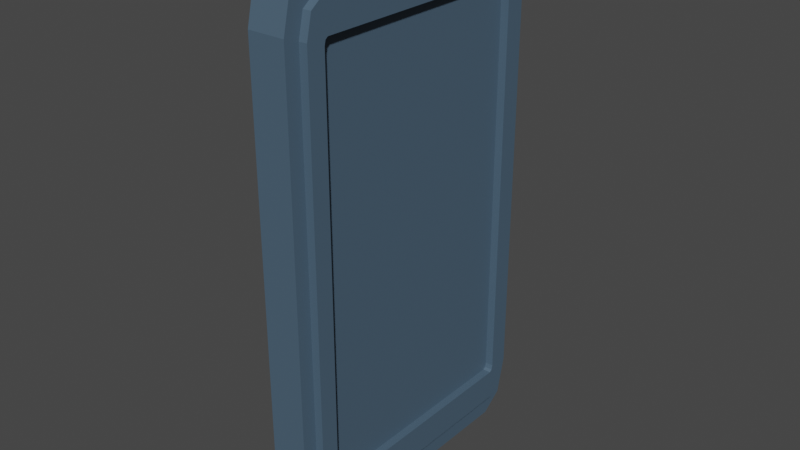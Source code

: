 # Source: Airlock.blend  (saved by Blender 2.80.75; exported with 4.5.12 LTS)
import bpy
from mathutils import Matrix  # noqa: F401  (used for matrix-valued properties, if any)

bpy.ops.wm.read_factory_settings(use_empty=True)
scene = bpy.context.scene
scene.name = 'Scene'

# ---- collections
col_collection = bpy.data.collections.new('Collection'); scene.collection.children.link(col_collection)

# ---- materials (node trees are filled in below, after node groups)
mat_airlock_material = bpy.data.materials.new('Airlock material')
mat_airlock_material.use_transparent_shadow = False

# ---- material node trees
mat_airlock_material.use_nodes = True; mat_airlock_material.node_tree.nodes.clear()
_N = mat_airlock_material.node_tree.nodes; _L = mat_airlock_material.node_tree.links
n0 = _N.new('ShaderNodeOutputMaterial'); n0.name = 'Material Output'; n0.location = (300, 300)
n1 = _N.new('ShaderNodeBsdfPrincipled'); n1.name = 'Principled BSDF'; n1.location = (10, 300)
n1.distribution = 'GGX'
n1.subsurface_method = 'BURLEY'
n1.inputs[0].default_value = (0.06941, 0.1165, 0.1679, 1.0)
n1.inputs[3].default_value = 1.45
n1.inputs[27].default_value = (0.0, 0.0, 0.0, 1.0)
n1.inputs[28].default_value = 1.0
_L.new(n1.outputs[0], n0.inputs[0])
n0.is_active_output = True

# ---- world
world_world = bpy.data.worlds.new('World'); scene.world = world_world
world_world.use_nodes = True; world_world.node_tree.nodes.clear()
_N = world_world.node_tree.nodes; _L = world_world.node_tree.links
n0 = _N.new('ShaderNodeOutputWorld'); n0.name = 'World Output'; n0.location = (300, 300)
n1 = _N.new('ShaderNodeBackground'); n1.name = 'Background'; n1.location = (10, 300)
n1.inputs[0].default_value = (0.05088, 0.05088, 0.05088, 1.0)
_L.new(n1.outputs[0], n0.inputs[0])
n0.is_active_output = True
world_world.color = (0.05088, 0.05088, 0.05088)
world_world.use_sun_shadow = False
world_world.sun_shadow_jitter_overblur = 0.0

# ---- meshes
me_cube_001 = bpy.data.meshes.new('Cube.001')
me_cube_001.from_pydata([(-0.5, -0.3783, -0.3908), (-0.5, -0.3908, -0.3783), (-0.5, -0.3871, -0.3871), (-0.5, -0.3908, 0.3783), (-0.5, -0.3783, 0.3908), (-0.5, -0.3871, 0.3871), (-0.5, 0.3908, -0.3783), (-0.5, 0.3783, -0.3908), (-0.5, 0.3871, -0.3871), (-0.5, 0.3783, 0.3908), (-0.5, 0.3908, 0.3783), (-0.5, 0.3871, 0.3871), (0.5, -0.3908, -0.3783), (0.5, -0.3783, -0.3908), (0.5, -0.3871, -0.3871), (0.5, -0.3783, 0.3908), (0.5, -0.3908, 0.3783), (0.5, -0.3871, 0.3871), (0.5, 0.3783, -0.3908), (0.5, 0.3908, -0.3783), (0.5, 0.3871, -0.3871), (0.5, 0.3908, 0.3783), (0.5, 0.3783, 0.3908), (0.5, 0.3871, 0.3871), (-0.5, 0.4, -0.5), (-0.5, 0.4707, -0.4707), (-0.5, 0.5, -0.4), (-0.5, 0.4707, 0.4707), (-0.5, 0.4, 0.5), (-0.5, 0.5, 0.4), (-0.5, -0.4707, -0.4707), (-0.5, -0.4, -0.5), (-0.5, -0.5, -0.4), (-0.5, -0.4, 0.5), (-0.5, -0.4707, 0.4707), (-0.5, -0.5, 0.4), (0.5, 0.4707, -0.4707), (0.5, 0.4, -0.5), (0.5, 0.5, -0.4), (0.5, 0.4, 0.5), (0.5, 0.4707, 0.4707), (0.5, 0.5, 0.4), (0.5, -0.4, -0.5), (0.5, -0.4707, -0.4707), (0.5, -0.5, -0.4), (0.5, -0.4707, 0.4707), (0.5, -0.4, 0.5), (0.5, -0.5, 0.4), (-0.5, 0.4, -0.5), (-0.5, 0.4707, -0.4707), (-0.5, 0.5, -0.4), (-0.5, 0.4707, 0.4707), (-0.5, 0.4, 0.5), (-0.5, 0.5, 0.4), (-0.5, -0.4707, -0.4707), (-0.5, -0.4, -0.5), (-0.5, -0.5, -0.4), (-0.5, -0.4, 0.5), (-0.5, -0.4707, 0.4707), (-0.5, -0.5, 0.4), (0.5, 0.4331, -0.4331), (0.5, 0.3902, -0.4509), (0.5, 0.4509, -0.3902), (0.5, 0.3902, 0.4509), (0.5, 0.4331, 0.4331), (0.5, 0.4509, 0.3902), (0.5, -0.3902, -0.4509), (0.5, -0.4331, -0.4331), (0.5, -0.4509, -0.3902), (0.5, -0.4331, 0.4331), (0.5, -0.3902, 0.4509), (0.5, -0.4509, 0.3902), (-0.5, 0.3902, -0.4509), (-0.5, 0.4331, -0.4331), (-0.5, 0.4509, -0.3902), (-0.5, 0.4331, 0.4331), (-0.5, 0.3902, 0.4509), (-0.5, 0.4509, 0.3902), (-0.5, -0.4331, -0.4331), (-0.5, -0.3902, -0.4509), (-0.5, -0.4509, -0.3902), (-0.5, -0.3902, 0.4509), (-0.5, -0.4331, 0.4331), (-0.5, -0.4509, 0.3902), (0.5, 0.4331, -0.4331), (0.5, 0.3902, -0.4509), (0.5, 0.4509, -0.3902), (0.5, 0.3902, 0.4509), (0.5, 0.4331, 0.4331), (0.5, 0.4509, 0.3902), (0.5, -0.3902, -0.4509), (0.5, -0.4331, -0.4331), (0.5, -0.4509, -0.3902), (0.5, -0.4331, 0.4331), (0.5, -0.3902, 0.4509), (0.5, -0.4509, 0.3902), (-0.5, 0.3902, -0.4509), (-0.5, 0.4331, -0.4331), (-0.5, 0.4509, -0.3902), (-0.5, 0.4331, 0.4331), (-0.5, 0.3902, 0.4509), (-0.5, 0.4509, 0.3902), (-0.5, -0.4331, -0.4331), (-0.5, -0.3902, -0.4509), (-0.5, -0.4509, -0.3902), (-0.5, -0.3902, 0.4509), (-0.5, -0.4331, 0.4331), (-0.5, -0.4509, 0.3902), (0.5, 0.3871, -0.3871), (0.5, 0.3783, -0.3908), (0.5, 0.3908, -0.3783), (0.5, 0.3783, 0.3908), (0.5, 0.3871, 0.3871), (0.5, 0.3908, 0.3783), (0.5, -0.3783, -0.3908), (0.5, -0.3871, -0.3871), (0.5, -0.3908, -0.3783), (0.5, -0.3871, 0.3871), (0.5, -0.3783, 0.3908), (0.5, -0.3908, 0.3783), (-0.5, 0.3783, -0.3908), (-0.5, 0.3871, -0.3871), (-0.5, 0.3908, -0.3783), (-0.5, 0.3871, 0.3871), (-0.5, 0.3783, 0.3908), (-0.5, 0.3908, 0.3783), (-0.5, -0.3871, -0.3871), (-0.5, -0.3783, -0.3908), (-0.5, -0.3908, -0.3783), (-0.5, -0.3783, 0.3908), (-0.5, -0.3871, 0.3871), (-0.5, -0.3908, 0.3783), (0.5, 0.4331, -0.4331), (0.5, 0.3902, -0.4509), (0.5, 0.4509, -0.3902), (0.5, 0.3902, 0.4509), (0.5, 0.4331, 0.4331), (0.5, 0.4509, 0.3902), (0.5, -0.3902, -0.4509), (0.5, -0.4331, -0.4331), (0.5, -0.4509, -0.3902), (0.5, -0.4331, 0.4331), (0.5, -0.3902, 0.4509), (0.5, -0.4509, 0.3902), (0.5, 0.3871, -0.3871), (0.5, 0.3783, -0.3908), (0.5, 0.3908, -0.3783), (0.5, 0.3783, 0.3908), (0.5, 0.3871, 0.3871), (0.5, 0.3908, 0.3783), (0.5, -0.3783, -0.3908), (0.5, -0.3871, -0.3871), (0.5, -0.3908, -0.3783), (0.5, -0.3871, 0.3871), (0.5, -0.3783, 0.3908), (0.5, -0.3908, 0.3783), (0.5897, 0.4331, -0.4331), (0.5897, 0.3871, -0.3871), (0.5897, 0.3783, -0.3908), (0.5897, 0.3902, -0.4509), (0.5897, 0.4509, -0.3902), (0.5897, 0.3908, -0.3783), (0.5897, 0.3902, 0.4509), (0.5897, 0.3783, 0.3908), (0.5897, 0.3871, 0.3871), (0.5897, 0.4331, 0.4331), (0.5897, 0.3908, 0.3783), (0.5897, 0.4509, 0.3902), (0.5897, -0.3902, -0.4509), (0.5897, -0.3783, -0.3908), (0.5897, -0.3871, -0.3871), (0.5897, -0.4331, -0.4331), (0.5897, -0.3908, -0.3783), (0.5897, -0.4509, -0.3902), (0.5897, -0.4331, 0.4331), (0.5897, -0.3871, 0.3871), (0.5897, -0.3783, 0.3908), (0.5897, -0.3902, 0.4509), (0.5897, -0.4509, 0.3902), (0.5897, -0.3908, 0.3783), (-0.7242, 0.3902, -0.4509), (-0.7242, 0.4331, -0.4331), (-0.7242, 0.4509, -0.3902), (-0.7242, 0.4331, 0.4331), (-0.7242, 0.3902, 0.4509), (-0.7242, 0.4509, 0.3902), (-0.7242, -0.4331, -0.4331), (-0.7242, -0.3902, -0.4509), (-0.7242, -0.4509, -0.3902), (-0.7242, -0.3902, 0.4509), (-0.7242, -0.4331, 0.4331), (-0.7242, -0.4509, 0.3902), (-0.7242, 0.3783, -0.3908), (-0.7242, 0.3871, -0.3871), (-0.7242, 0.3908, -0.3783), (-0.7242, 0.3871, 0.3871), (-0.7242, 0.3783, 0.3908), (-0.7242, 0.3908, 0.3783), (-0.7242, -0.3871, -0.3871), (-0.7242, -0.3783, -0.3908), (-0.7242, -0.3908, -0.3783), (-0.7242, -0.3783, 0.3908), (-0.7242, -0.3871, 0.3871), (-0.7242, -0.3908, 0.3783), (0.7242, 0.4331, -0.4331), (0.7242, 0.3871, -0.3871), (0.7242, 0.3783, -0.3908), (0.7242, 0.3902, -0.4509), (0.7242, 0.4509, -0.3902), (0.7242, 0.3908, -0.3783), (0.7242, 0.3902, 0.4509), (0.7242, 0.3783, 0.3908), (0.7242, 0.3871, 0.3871), (0.7242, 0.4331, 0.4331), (0.7242, 0.3908, 0.3783), (0.7242, 0.4509, 0.3902), (0.7242, -0.3902, -0.4509), (0.7242, -0.3783, -0.3908), (0.7242, -0.3871, -0.3871), (0.7242, -0.4331, -0.4331), (0.7242, -0.3908, -0.3783), (0.7242, -0.4509, -0.3902), (0.7242, -0.4331, 0.4331), (0.7242, -0.3871, 0.3871), (0.7242, -0.3783, 0.3908), (0.7242, -0.3902, 0.4509), (0.7242, -0.4509, 0.3902), (0.7242, -0.3908, 0.3783)], [], [(44, 47, 35, 32), (1, 3, 131, 128), (39, 28, 33, 46), (154, 153, 117, 118), (26, 29, 41, 38), (37, 24, 25, 36), (36, 25, 26, 38), (28, 39, 40, 27), (27, 40, 41, 29), (31, 42, 43, 30), (30, 43, 44, 32), (46, 33, 34, 45), (45, 34, 35, 47), (24, 37, 42, 31), (48, 49, 25, 24), (49, 50, 26, 25), (51, 52, 28, 27), (53, 51, 27, 29), (54, 55, 31, 30), (56, 54, 30, 32), (57, 58, 34, 33), (58, 59, 35, 34), (55, 48, 24, 31), (59, 56, 32, 35), (52, 57, 33, 28), (50, 53, 29, 26), (60, 61, 37, 36), (62, 60, 36, 38), (63, 64, 40, 39), (64, 65, 41, 40), (66, 67, 43, 42), (67, 68, 44, 43), (69, 70, 46, 45), (71, 69, 45, 47), (61, 66, 42, 37), (68, 71, 47, 44), (70, 63, 39, 46), (65, 62, 38, 41), (72, 73, 49, 48), (73, 74, 50, 49), (75, 76, 52, 51), (77, 75, 51, 53), (78, 79, 55, 54), (80, 78, 54, 56), (81, 82, 58, 57), (82, 83, 59, 58), (79, 72, 48, 55), (83, 80, 56, 59), (76, 81, 57, 52), (74, 77, 53, 50), (132, 133, 61, 60), (134, 132, 60, 62), (135, 136, 64, 63), (136, 137, 65, 64), (138, 139, 67, 66), (139, 140, 68, 67), (141, 142, 70, 69), (143, 141, 69, 71), (133, 138, 66, 61), (140, 143, 71, 68), (142, 135, 63, 70), (137, 134, 62, 65), (96, 97, 73, 72), (97, 98, 74, 73), (99, 100, 76, 75), (101, 99, 75, 77), (102, 103, 79, 78), (104, 102, 78, 80), (105, 106, 82, 81), (106, 107, 83, 82), (103, 96, 72, 79), (107, 104, 80, 83), (100, 105, 81, 76), (98, 101, 77, 74), (12, 16, 179, 172), (94, 93, 174, 177), (19, 20, 157, 161), (18, 13, 169, 158), (92, 91, 171, 173), (20, 18, 158, 157), (16, 17, 175, 179), (91, 90, 168, 171), (86, 89, 167, 160), (17, 15, 176, 175), (89, 88, 165, 167), (87, 94, 177, 162), (102, 104, 188, 186), (8, 6, 194, 193), (0, 7, 192, 199), (103, 102, 186, 187), (7, 8, 193, 192), (101, 98, 182, 185), (5, 3, 203, 202), (99, 101, 185, 183), (105, 100, 184, 189), (4, 5, 202, 201), (100, 99, 183, 184), (104, 107, 191, 188), (109, 108, 110, 113, 112, 111, 118, 117, 119, 116, 115, 114), (127, 126, 128, 131, 130, 129, 124, 123, 125, 122, 121, 120), (9, 11, 123, 124), (153, 155, 119, 117), (4, 9, 124, 129), (145, 144, 108, 109), (11, 10, 125, 123), (150, 145, 109, 114), (10, 6, 122, 125), (144, 146, 110, 108), (0, 2, 126, 127), (155, 152, 116, 119), (148, 147, 111, 112), (2, 1, 128, 126), (147, 154, 118, 111), (149, 148, 112, 113), (5, 4, 129, 130), (146, 149, 113, 110), (151, 150, 114, 115), (3, 5, 130, 131), (8, 7, 120, 121), (152, 151, 115, 116), (7, 0, 127, 120), (6, 8, 121, 122), (84, 85, 133, 132), (86, 84, 132, 134), (87, 88, 136, 135), (88, 89, 137, 136), (90, 91, 139, 138), (91, 92, 140, 139), (93, 94, 142, 141), (95, 93, 141, 143), (85, 90, 138, 133), (92, 95, 143, 140), (94, 87, 135, 142), (89, 86, 134, 137), (18, 20, 144, 145), (20, 19, 146, 144), (23, 22, 147, 148), (21, 23, 148, 149), (14, 13, 150, 151), (12, 14, 151, 152), (15, 17, 153, 154), (17, 16, 155, 153), (13, 18, 145, 150), (16, 12, 152, 155), (22, 15, 154, 147), (19, 21, 149, 146), (174, 178, 226, 222), (163, 164, 212, 211), (172, 179, 227, 220), (177, 174, 222, 225), (161, 157, 205, 209), (158, 169, 217, 206), (173, 171, 219, 221), (157, 158, 206, 205), (179, 175, 223, 227), (171, 168, 216, 219), (160, 167, 215, 208), (175, 176, 224, 223), (22, 23, 164, 163), (93, 95, 178, 174), (15, 22, 163, 176), (85, 84, 156, 159), (23, 21, 166, 164), (90, 85, 159, 168), (21, 19, 161, 166), (84, 86, 160, 156), (13, 14, 170, 169), (95, 92, 173, 178), (88, 87, 162, 165), (14, 12, 172, 170), (192, 193, 181, 180), (193, 194, 182, 181), (195, 196, 184, 183), (197, 195, 183, 185), (198, 199, 187, 186), (200, 198, 186, 188), (201, 202, 190, 189), (202, 203, 191, 190), (199, 192, 180, 187), (203, 200, 188, 191), (196, 201, 189, 184), (194, 197, 185, 182), (3, 1, 200, 203), (11, 9, 196, 195), (106, 105, 189, 190), (9, 4, 201, 196), (10, 11, 195, 197), (107, 106, 190, 191), (6, 10, 197, 194), (97, 96, 180, 181), (2, 0, 199, 198), (96, 103, 187, 180), (98, 97, 181, 182), (1, 2, 198, 200), (205, 206, 207, 204), (209, 205, 204, 208), (211, 212, 213, 210), (212, 214, 215, 213), (217, 218, 219, 216), (218, 220, 221, 219), (223, 224, 225, 222), (227, 223, 222, 226), (206, 217, 216, 207), (220, 227, 226, 221), (224, 211, 210, 225), (214, 209, 208, 215), (176, 163, 211, 224), (159, 156, 204, 207), (164, 166, 214, 212), (168, 159, 207, 216), (166, 161, 209, 214), (156, 160, 208, 204), (169, 170, 218, 217), (178, 173, 221, 226), (165, 162, 210, 213), (170, 172, 220, 218), (162, 177, 225, 210), (167, 165, 213, 215)])
_uv = me_cube_001.uv_layers.new(name='UVMap')
_uv.uv.foreach_set('vector', [0.4, 0.75, 0.6, 0.75, 0.6, 1.0, 0.4, 1.0, 0.4054, 0.02731, 0.5946, 0.02731, 0.5946, 0.02731, 0.4054, 0.02731, 0.625, 0.525, 0.875, 0.525, 0.875, 0.725, 0.625, 0.725, 0.5977, 0.7196, 0.5968, 0.7218, 0.5968, 0.7218, 0.5977, 0.7196, 0.4, 0.25, 0.6, 0.25, 0.6, 0.5, 0.4, 0.5, 0.375, 0.525, 0.125, 0.525, 0.125, 0.5, 0.375, 0.5, 0.375, 0.5, 0.375, 0.25, 0.4, 0.25, 0.4, 0.5, 0.875, 0.525, 0.625, 0.525, 0.625, 0.5, 0.875, 0.5, 0.625, 0.25, 0.625, 0.5, 0.6, 0.5, 0.6, 0.25, 0.125, 0.725, 0.375, 0.725, 0.375, 0.75, 0.125, 0.75, 0.375, 1.0, 0.375, 0.75, 0.4, 0.75, 0.4, 1.0, 0.625, 0.725, 0.875, 0.725, 0.875, 0.75, 0.625, 0.75, 0.625, 0.75, 0.625, 1.0, 0.6, 1.0, 0.6, 0.75, 0.125, 0.525, 0.375, 0.525, 0.375, 0.725, 0.125, 0.725, 0.375, 0.225, 0.3823, 0.2427, 0.3823, 0.2427, 0.375, 0.225, 0.3823, 0.2427, 0.4, 0.25, 0.4, 0.25, 0.3823, 0.2427, 0.6177, 0.2427, 0.625, 0.225, 0.625, 0.225, 0.6177, 0.2427, 0.6, 0.25, 0.6177, 0.2427, 0.6177, 0.2427, 0.6, 0.25, 0.3823, 0.007322, 0.375, 0.025, 0.375, 0.025, 0.3823, 0.007322, 0.4, 0.0, 0.3823, 0.007322, 0.3823, 0.007322, 0.4, 0.0, 0.625, 0.025, 0.6177, 0.007322, 0.6177, 0.007322, 0.625, 0.025, 0.6177, 0.007322, 0.6, 0.0, 0.6, 0.0, 0.6177, 0.007322, 0.375, 0.025, 0.375, 0.225, 0.375, 0.225, 0.375, 0.025, 0.6, 0.0, 0.6, 0.0, 0.6, 0.0, 0.6, 0.0, 0.625, 0.225, 0.625, 0.025, 0.625, 0.025, 0.625, 0.225, 0.4, 0.25, 0.4, 0.25, 0.4, 0.25, 0.4, 0.25, 0.3917, 0.5167, 0.3873, 0.5274, 0.375, 0.525, 0.3823, 0.5073, 0.4024, 0.5123, 0.3917, 0.5167, 0.3823, 0.5073, 0.4, 0.5, 0.6127, 0.5274, 0.6083, 0.5167, 0.6177, 0.5073, 0.625, 0.525, 0.6083, 0.5167, 0.5976, 0.5123, 0.6, 0.5, 0.6177, 0.5073, 0.3873, 0.7226, 0.3917, 0.7333, 0.3823, 0.7427, 0.375, 0.725, 0.3917, 0.7333, 0.4024, 0.7377, 0.4, 0.75, 0.3823, 0.7427, 0.6083, 0.7333, 0.6127, 0.7226, 0.625, 0.725, 0.6177, 0.7427, 0.5976, 0.7377, 0.6083, 0.7333, 0.6177, 0.7427, 0.6, 0.75, 0.3873, 0.5274, 0.3873, 0.7226, 0.375, 0.725, 0.375, 0.525, 0.4024, 0.7377, 0.5976, 0.7377, 0.6, 0.75, 0.4, 0.75, 0.6127, 0.7226, 0.6127, 0.5274, 0.625, 0.525, 0.625, 0.725, 0.5976, 0.5123, 0.4024, 0.5123, 0.4, 0.5, 0.6, 0.5, 0.3873, 0.2226, 0.3917, 0.2333, 0.3823, 0.2427, 0.375, 0.225, 0.3917, 0.2333, 0.4024, 0.2377, 0.4, 0.25, 0.3823, 0.2427, 0.6083, 0.2333, 0.6127, 0.2226, 0.625, 0.225, 0.6177, 0.2427, 0.5976, 0.2377, 0.6083, 0.2333, 0.6177, 0.2427, 0.6, 0.25, 0.3917, 0.01672, 0.3873, 0.02744, 0.375, 0.025, 0.3823, 0.007322, 0.4024, 0.01228, 0.3917, 0.01672, 0.3823, 0.007322, 0.4, 0.0, 0.6127, 0.02744, 0.6083, 0.01672, 0.6177, 0.007322, 0.625, 0.025, 0.6083, 0.01672, 0.5976, 0.01228, 0.6, 0.0, 0.6177, 0.007322, 0.3873, 0.02744, 0.3873, 0.2226, 0.375, 0.225, 0.375, 0.025, 0.5976, 0.01228, 0.4024, 0.01228, 0.4, 0.0, 0.6, 0.0, 0.6127, 0.2226, 0.6127, 0.02744, 0.625, 0.025, 0.625, 0.225, 0.4024, 0.2377, 0.5976, 0.2377, 0.6, 0.25, 0.4, 0.25, 0.3917, 0.5167, 0.3873, 0.5274, 0.3873, 0.5274, 0.3917, 0.5167, 0.4024, 0.5123, 0.3917, 0.5167, 0.3917, 0.5167, 0.4024, 0.5123, 0.6127, 0.5274, 0.6083, 0.5167, 0.6083, 0.5167, 0.6127, 0.5274, 0.6083, 0.5167, 0.5976, 0.5123, 0.5976, 0.5123, 0.6083, 0.5167, 0.3873, 0.7226, 0.3917, 0.7333, 0.3917, 0.7333, 0.3873, 0.7226, 0.3917, 0.7333, 0.4024, 0.7377, 0.4024, 0.7377, 0.3917, 0.7333, 0.6083, 0.7333, 0.6127, 0.7226, 0.6127, 0.7226, 0.6083, 0.7333, 0.5976, 0.7377, 0.6083, 0.7333, 0.6083, 0.7333, 0.5976, 0.7377, 0.3873, 0.5274, 0.3873, 0.7226, 0.3873, 0.7226, 0.3873, 0.5274, 0.4024, 0.7377, 0.4024, 0.7377, 0.4024, 0.7377, 0.4024, 0.7377, 0.6127, 0.7226, 0.6127, 0.5274, 0.6127, 0.5274, 0.6127, 0.7226, 0.5976, 0.5123, 0.5976, 0.5123, 0.5976, 0.5123, 0.5976, 0.5123, 0.3873, 0.2226, 0.3917, 0.2333, 0.3917, 0.2333, 0.3873, 0.2226, 0.3917, 0.2333, 0.4024, 0.2377, 0.4024, 0.2377, 0.3917, 0.2333, 0.6083, 0.2333, 0.6127, 0.2226, 0.6127, 0.2226, 0.6083, 0.2333, 0.5976, 0.2377, 0.6083, 0.2333, 0.6083, 0.2333, 0.5976, 0.2377, 0.3917, 0.01672, 0.3873, 0.02744, 0.3873, 0.02744, 0.3917, 0.01672, 0.4024, 0.01228, 0.3917, 0.01672, 0.3917, 0.01672, 0.4024, 0.01228, 0.6127, 0.02744, 0.6083, 0.01672, 0.6083, 0.01672, 0.6127, 0.02744, 0.6083, 0.01672, 0.5976, 0.01228, 0.5976, 0.01228, 0.6083, 0.01672, 0.3873, 0.02744, 0.3873, 0.2226, 0.3873, 0.2226, 0.3873, 0.02744, 0.5976, 0.01228, 0.5976, 0.01228, 0.5976, 0.01228, 0.5976, 0.01228, 0.6127, 0.2226, 0.6127, 0.02744, 0.6127, 0.02744, 0.6127, 0.2226, 0.4024, 0.2377, 0.4024, 0.2377, 0.4024, 0.2377, 0.4024, 0.2377, 0.4054, 0.7227, 0.5946, 0.7227, 0.5946, 0.7227, 0.4054, 0.7227, 0.6127, 0.7226, 0.6083, 0.7333, 0.6083, 0.7333, 0.6127, 0.7226, 0.4054, 0.5273, 0.4032, 0.5282, 0.4032, 0.5282, 0.4054, 0.5273, 0.4023, 0.5304, 0.4023, 0.7196, 0.4023, 0.7196, 0.4023, 0.5304, 0.4024, 0.7377, 0.3917, 0.7333, 0.3917, 0.7333, 0.4024, 0.7377, 0.4032, 0.5282, 0.4023, 0.5304, 0.4023, 0.5304, 0.4032, 0.5282, 0.5946, 0.7227, 0.5968, 0.7218, 0.5968, 0.7218, 0.5946, 0.7227, 0.3917, 0.7333, 0.3873, 0.7226, 0.3873, 0.7226, 0.3917, 0.7333, 0.4024, 0.5123, 0.5976, 0.5123, 0.5976, 0.5123, 0.4024, 0.5123, 0.5968, 0.7218, 0.5977, 0.7196, 0.5977, 0.7196, 0.5968, 0.7218, 0.5976, 0.5123, 0.6083, 0.5167, 0.6083, 0.5167, 0.5976, 0.5123, 0.6127, 0.5274, 0.6127, 0.7226, 0.6127, 0.7226, 0.6127, 0.5274, 0.3917, 0.01672, 0.4024, 0.01228, 0.4024, 0.01228, 0.3917, 0.01672, 0.4032, 0.2218, 0.4054, 0.2227, 0.4054, 0.2227, 0.4032, 0.2218, 0.4023, 0.03043, 0.4023, 0.2196, 0.4023, 0.2196, 0.4023, 0.03043, 0.3873, 0.02744, 0.3917, 0.01672, 0.3917, 0.01672, 0.3873, 0.02744, 0.4023, 0.2196, 0.4032, 0.2218, 0.4032, 0.2218, 0.4023, 0.2196, 0.4024, 0.2377, 0.4024, 0.2377, 0.4024, 0.2377, 0.4024, 0.2377, 0.5968, 0.02823, 0.5946, 0.02731, 0.5946, 0.02731, 0.5968, 0.02823, 0.6083, 0.2333, 0.5976, 0.2377, 0.5976, 0.2377, 0.6083, 0.2333, 0.6127, 0.02744, 0.6127, 0.2226, 0.6127, 0.2226, 0.6127, 0.02744, 0.5977, 0.03043, 0.5968, 0.02823, 0.5968, 0.02823, 0.5977, 0.03043, 0.6127, 0.2226, 0.6083, 0.2333, 0.6083, 0.2333, 0.6127, 0.2226, 0.5976, 0.01228, 0.5976, 0.01228, 0.5976, 0.01228, 0.5976, 0.01228, 0.4023, 0.5304, 0.4032, 0.5282, 0.4054, 0.5273, 0.5946, 0.5273, 0.5968, 0.5282, 0.5977, 0.5304, 0.5977, 0.7196, 0.5968, 0.7218, 0.5946, 0.7227, 0.4054, 0.7227, 0.4032, 0.7218, 0.4023, 0.7196, 0.4023, 0.03043, 0.4032, 0.02823, 0.4054, 0.02731, 0.5946, 0.02731, 0.5968, 0.02823, 0.5977, 0.03043, 0.5977, 0.2196, 0.5968, 0.2218, 0.5946, 0.2227, 0.4054, 0.2227, 0.4032, 0.2218, 0.4023, 0.2196, 0.5977, 0.2196, 0.5968, 0.2218, 0.5968, 0.2218, 0.5977, 0.2196, 0.5968, 0.7218, 0.5946, 0.7227, 0.5946, 0.7227, 0.5968, 0.7218, 0.5977, 0.03043, 0.5977, 0.2196, 0.5977, 0.2196, 0.5977, 0.03043, 0.4023, 0.5304, 0.4032, 0.5282, 0.4032, 0.5282, 0.4023, 0.5304, 0.5968, 0.2218, 0.5946, 0.2227, 0.5946, 0.2227, 0.5968, 0.2218, 0.4023, 0.7196, 0.4023, 0.5304, 0.4023, 0.5304, 0.4023, 0.7196, 0.5946, 0.2227, 0.4054, 0.2227, 0.4054, 0.2227, 0.5946, 0.2227, 0.4032, 0.5282, 0.4054, 0.5273, 0.4054, 0.5273, 0.4032, 0.5282, 0.4023, 0.03043, 0.4032, 0.02823, 0.4032, 0.02823, 0.4023, 0.03043, 0.5946, 0.7227, 0.5946, 0.7227, 0.5946, 0.7227, 0.5946, 0.7227, 0.5968, 0.5282, 0.5977, 0.5304, 0.5977, 0.5304, 0.5968, 0.5282, 0.4032, 0.02823, 0.4054, 0.02731, 0.4054, 0.02731, 0.4032, 0.02823, 0.5977, 0.5304, 0.5977, 0.7196, 0.5977, 0.7196, 0.5977, 0.5304, 0.5946, 0.5273, 0.5968, 0.5282, 0.5968, 0.5282, 0.5946, 0.5273, 0.5968, 0.02823, 0.5977, 0.03043, 0.5977, 0.03043, 0.5968, 0.02823, 0.4054, 0.5273, 0.4054, 0.5273, 0.4054, 0.5273, 0.4054, 0.5273, 0.4032, 0.7218, 0.4023, 0.7196, 0.4023, 0.7196, 0.4032, 0.7218, 0.5946, 0.02731, 0.5968, 0.02823, 0.5968, 0.02823, 0.5946, 0.02731, 0.4032, 0.2218, 0.4023, 0.2196, 0.4023, 0.2196, 0.4032, 0.2218, 0.4054, 0.7227, 0.4032, 0.7218, 0.4032, 0.7218, 0.4054, 0.7227, 0.4023, 0.2196, 0.4023, 0.03043, 0.4023, 0.03043, 0.4023, 0.2196, 0.4054, 0.2227, 0.4032, 0.2218, 0.4032, 0.2218, 0.4054, 0.2227, 0.3917, 0.5167, 0.3873, 0.5274, 0.3873, 0.5274, 0.3917, 0.5167, 0.4024, 0.5123, 0.3917, 0.5167, 0.3917, 0.5167, 0.4024, 0.5123, 0.6127, 0.5274, 0.6083, 0.5167, 0.6083, 0.5167, 0.6127, 0.5274, 0.6083, 0.5167, 0.5976, 0.5123, 0.5976, 0.5123, 0.6083, 0.5167, 0.3873, 0.7226, 0.3917, 0.7333, 0.3917, 0.7333, 0.3873, 0.7226, 0.3917, 0.7333, 0.4024, 0.7377, 0.4024, 0.7377, 0.3917, 0.7333, 0.6083, 0.7333, 0.6127, 0.7226, 0.6127, 0.7226, 0.6083, 0.7333, 0.5976, 0.7377, 0.6083, 0.7333, 0.6083, 0.7333, 0.5976, 0.7377, 0.3873, 0.5274, 0.3873, 0.7226, 0.3873, 0.7226, 0.3873, 0.5274, 0.4024, 0.7377, 0.5976, 0.7377, 0.5976, 0.7377, 0.4024, 0.7377, 0.6127, 0.7226, 0.6127, 0.5274, 0.6127, 0.5274, 0.6127, 0.7226, 0.5976, 0.5123, 0.4024, 0.5123, 0.4024, 0.5123, 0.5976, 0.5123, 0.4023, 0.5304, 0.4032, 0.5282, 0.4032, 0.5282, 0.4023, 0.5304, 0.4032, 0.5282, 0.4054, 0.5273, 0.4054, 0.5273, 0.4032, 0.5282, 0.5968, 0.5282, 0.5977, 0.5304, 0.5977, 0.5304, 0.5968, 0.5282, 0.5946, 0.5273, 0.5968, 0.5282, 0.5968, 0.5282, 0.5946, 0.5273, 0.4032, 0.7218, 0.4023, 0.7196, 0.4023, 0.7196, 0.4032, 0.7218, 0.4054, 0.7227, 0.4032, 0.7218, 0.4032, 0.7218, 0.4054, 0.7227, 0.5977, 0.7196, 0.5968, 0.7218, 0.5968, 0.7218, 0.5977, 0.7196, 0.5968, 0.7218, 0.5946, 0.7227, 0.5946, 0.7227, 0.5968, 0.7218, 0.4023, 0.7196, 0.4023, 0.5304, 0.4023, 0.5304, 0.4023, 0.7196, 0.5946, 0.7227, 0.4054, 0.7227, 0.4054, 0.7227, 0.5946, 0.7227, 0.5977, 0.5304, 0.5977, 0.7196, 0.5977, 0.7196, 0.5977, 0.5304, 0.4054, 0.5273, 0.5946, 0.5273, 0.5946, 0.5273, 0.4054, 0.5273, 0.6083, 0.7333, 0.5976, 0.7377, 0.5976, 0.7377, 0.6083, 0.7333, 0.5977, 0.5304, 0.5968, 0.5282, 0.5968, 0.5282, 0.5977, 0.5304, 0.4054, 0.7227, 0.5946, 0.7227, 0.5946, 0.7227, 0.4054, 0.7227, 0.6127, 0.7226, 0.6083, 0.7333, 0.6083, 0.7333, 0.6127, 0.7226, 0.4054, 0.5273, 0.4032, 0.5282, 0.4032, 0.5282, 0.4054, 0.5273, 0.4023, 0.5304, 0.4023, 0.7196, 0.4023, 0.7196, 0.4023, 0.5304, 0.4024, 0.7377, 0.3917, 0.7333, 0.3917, 0.7333, 0.4024, 0.7377, 0.4032, 0.5282, 0.4023, 0.5304, 0.4023, 0.5304, 0.4032, 0.5282, 0.5946, 0.7227, 0.5968, 0.7218, 0.5968, 0.7218, 0.5946, 0.7227, 0.3917, 0.7333, 0.3873, 0.7226, 0.3873, 0.7226, 0.3917, 0.7333, 0.4024, 0.5123, 0.5976, 0.5123, 0.5976, 0.5123, 0.4024, 0.5123, 0.5968, 0.7218, 0.5977, 0.7196, 0.5977, 0.7196, 0.5968, 0.7218, 0.5977, 0.5304, 0.5968, 0.5282, 0.5968, 0.5282, 0.5977, 0.5304, 0.6083, 0.7333, 0.5976, 0.7377, 0.5976, 0.7377, 0.6083, 0.7333, 0.5977, 0.7196, 0.5977, 0.5304, 0.5977, 0.5304, 0.5977, 0.7196, 0.3873, 0.5274, 0.3917, 0.5167, 0.3917, 0.5167, 0.3873, 0.5274, 0.5968, 0.5282, 0.5946, 0.5273, 0.5946, 0.5273, 0.5968, 0.5282, 0.3873, 0.7226, 0.3873, 0.5274, 0.3873, 0.5274, 0.3873, 0.7226, 0.5946, 0.5273, 0.4054, 0.5273, 0.4054, 0.5273, 0.5946, 0.5273, 0.3917, 0.5167, 0.4024, 0.5123, 0.4024, 0.5123, 0.3917, 0.5167, 0.4023, 0.7196, 0.4032, 0.7218, 0.4032, 0.7218, 0.4023, 0.7196, 0.5976, 0.7377, 0.4024, 0.7377, 0.4024, 0.7377, 0.5976, 0.7377, 0.6083, 0.5167, 0.6127, 0.5274, 0.6127, 0.5274, 0.6083, 0.5167, 0.4032, 0.7218, 0.4054, 0.7227, 0.4054, 0.7227, 0.4032, 0.7218, 0.4023, 0.2196, 0.4032, 0.2218, 0.3917, 0.2333, 0.3873, 0.2226, 0.4032, 0.2218, 0.4054, 0.2227, 0.4024, 0.2377, 0.3917, 0.2333, 0.5968, 0.2218, 0.5977, 0.2196, 0.6127, 0.2226, 0.6083, 0.2333, 0.5946, 0.2227, 0.5968, 0.2218, 0.6083, 0.2333, 0.5976, 0.2377, 0.4032, 0.02823, 0.4023, 0.03043, 0.3873, 0.02744, 0.3917, 0.01672, 0.4054, 0.02731, 0.4032, 0.02823, 0.3917, 0.01672, 0.4024, 0.01228, 0.5977, 0.03043, 0.5968, 0.02823, 0.6083, 0.01672, 0.6127, 0.02744, 0.5968, 0.02823, 0.5946, 0.02731, 0.5976, 0.01228, 0.6083, 0.01672, 0.4023, 0.03043, 0.4023, 0.2196, 0.3873, 0.2226, 0.3873, 0.02744, 0.5946, 0.02731, 0.4054, 0.02731, 0.4024, 0.01228, 0.5976, 0.01228, 0.5977, 0.2196, 0.5977, 0.03043, 0.6127, 0.02744, 0.6127, 0.2226, 0.4054, 0.2227, 0.5946, 0.2227, 0.5976, 0.2377, 0.4024, 0.2377, 0.5946, 0.02731, 0.4054, 0.02731, 0.4054, 0.02731, 0.5946, 0.02731, 0.5968, 0.2218, 0.5977, 0.2196, 0.5977, 0.2196, 0.5968, 0.2218, 0.6083, 0.01672, 0.6127, 0.02744, 0.6127, 0.02744, 0.6083, 0.01672, 0.5977, 0.2196, 0.5977, 0.03043, 0.5977, 0.03043, 0.5977, 0.2196, 0.5946, 0.2227, 0.5968, 0.2218, 0.5968, 0.2218, 0.5946, 0.2227, 0.5976, 0.01228, 0.6083, 0.01672, 0.6083, 0.01672, 0.5976, 0.01228, 0.4054, 0.2227, 0.5946, 0.2227, 0.5946, 0.2227, 0.4054, 0.2227, 0.3917, 0.2333, 0.3873, 0.2226, 0.3873, 0.2226, 0.3917, 0.2333, 0.4032, 0.02823, 0.4023, 0.03043, 0.4023, 0.03043, 0.4032, 0.02823, 0.3873, 0.2226, 0.3873, 0.02744, 0.3873, 0.02744, 0.3873, 0.2226, 0.4024, 0.2377, 0.3917, 0.2333, 0.3917, 0.2333, 0.4024, 0.2377, 0.4054, 0.02731, 0.4032, 0.02823, 0.4032, 0.02823, 0.4054, 0.02731, 0.4032, 0.5282, 0.4023, 0.5304, 0.3873, 0.5274, 0.3917, 0.5167, 0.4054, 0.5273, 0.4032, 0.5282, 0.3917, 0.5167, 0.4024, 0.5123, 0.5977, 0.5304, 0.5968, 0.5282, 0.6083, 0.5167, 0.6127, 0.5274, 0.5968, 0.5282, 0.5946, 0.5273, 0.5976, 0.5123, 0.6083, 0.5167, 0.4023, 0.7196, 0.4032, 0.7218, 0.3917, 0.7333, 0.3873, 0.7226, 0.4032, 0.7218, 0.4054, 0.7227, 0.4024, 0.7377, 0.3917, 0.7333, 0.5968, 0.7218, 0.5977, 0.7196, 0.6127, 0.7226, 0.6083, 0.7333, 0.5946, 0.7227, 0.5968, 0.7218, 0.6083, 0.7333, 0.5976, 0.7377, 0.4023, 0.5304, 0.4023, 0.7196, 0.3873, 0.7226, 0.3873, 0.5274, 0.4054, 0.7227, 0.5946, 0.7227, 0.5976, 0.7377, 0.4024, 0.7377, 0.5977, 0.7196, 0.5977, 0.5304, 0.6127, 0.5274, 0.6127, 0.7226, 0.5946, 0.5273, 0.4054, 0.5273, 0.4024, 0.5123, 0.5976, 0.5123, 0.5977, 0.7196, 0.5977, 0.5304, 0.5977, 0.5304, 0.5977, 0.7196, 0.3873, 0.5274, 0.3917, 0.5167, 0.3917, 0.5167, 0.3873, 0.5274, 0.5968, 0.5282, 0.5946, 0.5273, 0.5946, 0.5273, 0.5968, 0.5282, 0.3873, 0.7226, 0.3873, 0.5274, 0.3873, 0.5274, 0.3873, 0.7226, 0.5946, 0.5273, 0.4054, 0.5273, 0.4054, 0.5273, 0.5946, 0.5273, 0.3917, 0.5167, 0.4024, 0.5123, 0.4024, 0.5123, 0.3917, 0.5167, 0.4023, 0.7196, 0.4032, 0.7218, 0.4032, 0.7218, 0.4023, 0.7196, 0.5976, 0.7377, 0.4024, 0.7377, 0.4024, 0.7377, 0.5976, 0.7377, 0.6083, 0.5167, 0.6127, 0.5274, 0.6127, 0.5274, 0.6083, 0.5167, 0.4032, 0.7218, 0.4054, 0.7227, 0.4054, 0.7227, 0.4032, 0.7218, 0.6127, 0.5274, 0.6127, 0.7226, 0.6127, 0.7226, 0.6127, 0.5274, 0.5976, 0.5123, 0.6083, 0.5167, 0.6083, 0.5167, 0.5976, 0.5123])
me_cube_001.materials.append(mat_airlock_material)
me_cube_001.use_remesh_preserve_volume = False
me_cube_001.use_remesh_preserve_attributes = False
me_cube_001.use_mirror_vertex_groups = False
me_cube_001.update()

# ---- objects
ob_cube = bpy.data.objects.new('Cube', me_cube_001)

# ---- transforms, parenting, visibility, modifiers, constraints
ob_cube.location = (0.0, 0.0, 0.0)
ob_cube.scale = (-0.05576, 0.4561, 0.806)
ob_cube.lineart.crease_threshold = 0.0

# ---- collection membership
col_collection.objects.link(ob_cube)

# ---- scene / render settings (as saved in the file)
scene.frame_start = 1; scene.frame_end = 250; scene.frame_set(1)
scene.render.engine = 'BLENDER_EEVEE_NEXT'
scene.cycles.use_denoising = False
scene.cycles.samples = 128
scene.cycles.sampling_pattern = 'TABULATED_SOBOL'
scene.cycles.use_adaptive_sampling = False
scene.cycles.use_light_tree = False
scene.view_settings.view_transform = 'Filmic'
bpy.context.view_layer.update()

# ---- added for rendering (the .blend has no active camera and no usable light): camera, sun
cam_auto = bpy.data.cameras.new('AutoCamera')
cam_auto.lens = 50.0
cam_auto.sensor_width = 36.0
cam_auto.clip_end = 1000.0
ob_auto_camera = bpy.data.objects.new('AutoCamera', cam_auto)
scene.collection.objects.link(ob_auto_camera)
ob_auto_camera.location = (0.860153, -1.03218, 0.688122)
ob_auto_camera.rotation_euler = (1.09748, -7.21219e-08, 0.694738)
scene.camera = ob_auto_camera
light_auto_sun = bpy.data.lights.new('AutoSun', 'SUN')
light_auto_sun.energy = 3.0
light_auto_sun.angle = 0.0523599
ob_auto_sun = bpy.data.objects.new('AutoSun', light_auto_sun)
scene.collection.objects.link(ob_auto_sun)
ob_auto_sun.rotation_euler = (0.872665, 0.174533, 0.523599)
bpy.context.view_layer.update()
